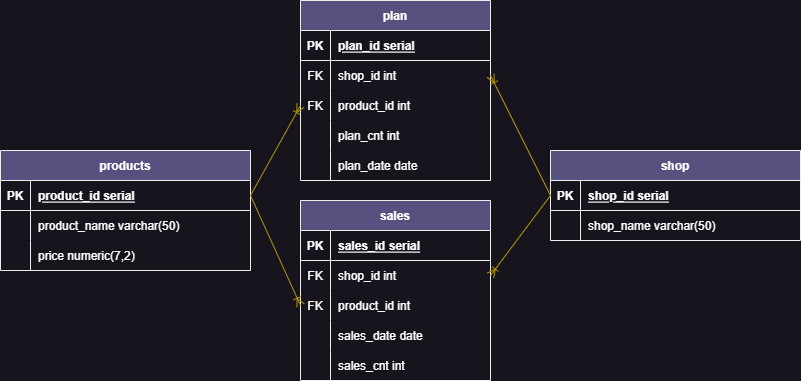

The diagram above was exported from draw.io. Its source (the exported page's mxGraphModel, read from the mxfile embedded in the PNG):
<mxGraphModel dx="1002" dy="551" grid="1" gridSize="10" guides="1" tooltips="1" connect="1" arrows="1" fold="1" page="1" pageScale="1" pageWidth="850" pageHeight="1100" math="0" shadow="0" extFonts="Permanent Marker^https://fonts.googleapis.com/css?family=Permanent+Marker">
  <root>
    <mxCell id="0" />
    <mxCell id="1" parent="0" />
    <mxCell id="C-vyLk0tnHw3VtMMgP7b-2" value="products" style="shape=table;startSize=30;container=1;collapsible=1;childLayout=tableLayout;fixedRows=1;rowLines=0;fontStyle=1;align=center;resizeLast=1;labelBackgroundColor=none;fillColor=#56517E;strokeColor=#EEEEEE;fontColor=#FFFFFF;" parent="1" vertex="1">
      <mxGeometry x="20" y="200" width="250" height="120" as="geometry" />
    </mxCell>
    <mxCell id="C-vyLk0tnHw3VtMMgP7b-3" value="" style="shape=partialRectangle;collapsible=0;dropTarget=0;pointerEvents=0;fillColor=none;points=[[0,0.5],[1,0.5]];portConstraint=eastwest;top=0;left=0;right=0;bottom=1;labelBackgroundColor=none;strokeColor=#EEEEEE;fontColor=#FFFFFF;" parent="C-vyLk0tnHw3VtMMgP7b-2" vertex="1">
      <mxGeometry y="30" width="250" height="30" as="geometry" />
    </mxCell>
    <mxCell id="C-vyLk0tnHw3VtMMgP7b-4" value="PK" style="shape=partialRectangle;overflow=hidden;connectable=0;fillColor=none;top=0;left=0;bottom=0;right=0;fontStyle=1;labelBackgroundColor=none;strokeColor=#EEEEEE;fontColor=#FFFFFF;" parent="C-vyLk0tnHw3VtMMgP7b-3" vertex="1">
      <mxGeometry width="30" height="30" as="geometry">
        <mxRectangle width="30" height="30" as="alternateBounds" />
      </mxGeometry>
    </mxCell>
    <mxCell id="C-vyLk0tnHw3VtMMgP7b-5" value="product_id serial" style="shape=partialRectangle;overflow=hidden;connectable=0;fillColor=none;top=0;left=0;bottom=0;right=0;align=left;spacingLeft=6;fontStyle=5;labelBackgroundColor=none;strokeColor=#EEEEEE;fontColor=#FFFFFF;" parent="C-vyLk0tnHw3VtMMgP7b-3" vertex="1">
      <mxGeometry x="30" width="220" height="30" as="geometry">
        <mxRectangle width="220" height="30" as="alternateBounds" />
      </mxGeometry>
    </mxCell>
    <mxCell id="C-vyLk0tnHw3VtMMgP7b-6" value="" style="shape=partialRectangle;collapsible=0;dropTarget=0;pointerEvents=0;fillColor=none;points=[[0,0.5],[1,0.5]];portConstraint=eastwest;top=0;left=0;right=0;bottom=0;labelBackgroundColor=none;strokeColor=#EEEEEE;fontColor=#FFFFFF;" parent="C-vyLk0tnHw3VtMMgP7b-2" vertex="1">
      <mxGeometry y="60" width="250" height="30" as="geometry" />
    </mxCell>
    <mxCell id="C-vyLk0tnHw3VtMMgP7b-7" value="" style="shape=partialRectangle;overflow=hidden;connectable=0;fillColor=none;top=0;left=0;bottom=0;right=0;labelBackgroundColor=none;strokeColor=#EEEEEE;fontColor=#FFFFFF;" parent="C-vyLk0tnHw3VtMMgP7b-6" vertex="1">
      <mxGeometry width="30" height="30" as="geometry">
        <mxRectangle width="30" height="30" as="alternateBounds" />
      </mxGeometry>
    </mxCell>
    <mxCell id="C-vyLk0tnHw3VtMMgP7b-8" value="product_name varchar(50)" style="shape=partialRectangle;overflow=hidden;connectable=0;fillColor=none;top=0;left=0;bottom=0;right=0;align=left;spacingLeft=6;labelBackgroundColor=none;strokeColor=#EEEEEE;fontColor=#FFFFFF;" parent="C-vyLk0tnHw3VtMMgP7b-6" vertex="1">
      <mxGeometry x="30" width="220" height="30" as="geometry">
        <mxRectangle width="220" height="30" as="alternateBounds" />
      </mxGeometry>
    </mxCell>
    <mxCell id="C-vyLk0tnHw3VtMMgP7b-9" value="" style="shape=partialRectangle;collapsible=0;dropTarget=0;pointerEvents=0;fillColor=none;points=[[0,0.5],[1,0.5]];portConstraint=eastwest;top=0;left=0;right=0;bottom=0;labelBackgroundColor=none;strokeColor=#EEEEEE;fontColor=#FFFFFF;" parent="C-vyLk0tnHw3VtMMgP7b-2" vertex="1">
      <mxGeometry y="90" width="250" height="30" as="geometry" />
    </mxCell>
    <mxCell id="C-vyLk0tnHw3VtMMgP7b-10" value="" style="shape=partialRectangle;overflow=hidden;connectable=0;fillColor=none;top=0;left=0;bottom=0;right=0;labelBackgroundColor=none;strokeColor=#EEEEEE;fontColor=#FFFFFF;" parent="C-vyLk0tnHw3VtMMgP7b-9" vertex="1">
      <mxGeometry width="30" height="30" as="geometry">
        <mxRectangle width="30" height="30" as="alternateBounds" />
      </mxGeometry>
    </mxCell>
    <mxCell id="C-vyLk0tnHw3VtMMgP7b-11" value="price numeric(7,2)" style="shape=partialRectangle;overflow=hidden;connectable=0;fillColor=none;top=0;left=0;bottom=0;right=0;align=left;spacingLeft=6;labelBackgroundColor=none;strokeColor=#EEEEEE;fontColor=#FFFFFF;" parent="C-vyLk0tnHw3VtMMgP7b-9" vertex="1">
      <mxGeometry x="30" width="220" height="30" as="geometry">
        <mxRectangle width="220" height="30" as="alternateBounds" />
      </mxGeometry>
    </mxCell>
    <mxCell id="C-vyLk0tnHw3VtMMgP7b-13" value="shop" style="shape=table;startSize=30;container=1;collapsible=1;childLayout=tableLayout;fixedRows=1;rowLines=0;fontStyle=1;align=center;resizeLast=1;labelBackgroundColor=none;fillColor=#56517E;strokeColor=#EEEEEE;fontColor=#FFFFFF;" parent="1" vertex="1">
      <mxGeometry x="570" y="200" width="250" height="90" as="geometry" />
    </mxCell>
    <mxCell id="C-vyLk0tnHw3VtMMgP7b-14" value="" style="shape=partialRectangle;collapsible=0;dropTarget=0;pointerEvents=0;fillColor=none;points=[[0,0.5],[1,0.5]];portConstraint=eastwest;top=0;left=0;right=0;bottom=1;labelBackgroundColor=none;strokeColor=#EEEEEE;fontColor=#FFFFFF;" parent="C-vyLk0tnHw3VtMMgP7b-13" vertex="1">
      <mxGeometry y="30" width="250" height="30" as="geometry" />
    </mxCell>
    <mxCell id="C-vyLk0tnHw3VtMMgP7b-15" value="PK" style="shape=partialRectangle;overflow=hidden;connectable=0;fillColor=none;top=0;left=0;bottom=0;right=0;fontStyle=1;labelBackgroundColor=none;strokeColor=#EEEEEE;fontColor=#FFFFFF;" parent="C-vyLk0tnHw3VtMMgP7b-14" vertex="1">
      <mxGeometry width="30" height="30" as="geometry">
        <mxRectangle width="30" height="30" as="alternateBounds" />
      </mxGeometry>
    </mxCell>
    <mxCell id="C-vyLk0tnHw3VtMMgP7b-16" value="shop_id serial" style="shape=partialRectangle;overflow=hidden;connectable=0;fillColor=none;top=0;left=0;bottom=0;right=0;align=left;spacingLeft=6;fontStyle=5;labelBackgroundColor=none;strokeColor=#EEEEEE;fontColor=#FFFFFF;" parent="C-vyLk0tnHw3VtMMgP7b-14" vertex="1">
      <mxGeometry x="30" width="220" height="30" as="geometry">
        <mxRectangle width="220" height="30" as="alternateBounds" />
      </mxGeometry>
    </mxCell>
    <mxCell id="C-vyLk0tnHw3VtMMgP7b-17" value="" style="shape=partialRectangle;collapsible=0;dropTarget=0;pointerEvents=0;fillColor=none;points=[[0,0.5],[1,0.5]];portConstraint=eastwest;top=0;left=0;right=0;bottom=0;labelBackgroundColor=none;strokeColor=#EEEEEE;fontColor=#FFFFFF;" parent="C-vyLk0tnHw3VtMMgP7b-13" vertex="1">
      <mxGeometry y="60" width="250" height="30" as="geometry" />
    </mxCell>
    <mxCell id="C-vyLk0tnHw3VtMMgP7b-18" value="" style="shape=partialRectangle;overflow=hidden;connectable=0;fillColor=none;top=0;left=0;bottom=0;right=0;labelBackgroundColor=none;strokeColor=#EEEEEE;fontColor=#FFFFFF;" parent="C-vyLk0tnHw3VtMMgP7b-17" vertex="1">
      <mxGeometry width="30" height="30" as="geometry">
        <mxRectangle width="30" height="30" as="alternateBounds" />
      </mxGeometry>
    </mxCell>
    <mxCell id="C-vyLk0tnHw3VtMMgP7b-19" value="shop_name varchar(50)" style="shape=partialRectangle;overflow=hidden;connectable=0;fillColor=none;top=0;left=0;bottom=0;right=0;align=left;spacingLeft=6;labelBackgroundColor=none;strokeColor=#EEEEEE;fontColor=#FFFFFF;" parent="C-vyLk0tnHw3VtMMgP7b-17" vertex="1">
      <mxGeometry x="30" width="220" height="30" as="geometry">
        <mxRectangle width="220" height="30" as="alternateBounds" />
      </mxGeometry>
    </mxCell>
    <mxCell id="C-vyLk0tnHw3VtMMgP7b-23" value="plan" style="shape=table;startSize=30;container=1;collapsible=1;childLayout=tableLayout;fixedRows=1;rowLines=0;fontStyle=1;align=center;resizeLast=1;labelBackgroundColor=none;fillColor=#56517E;strokeColor=#EEEEEE;fontColor=#FFFFFF;" parent="1" vertex="1">
      <mxGeometry x="320" y="50" width="190" height="180" as="geometry" />
    </mxCell>
    <mxCell id="C-vyLk0tnHw3VtMMgP7b-24" value="" style="shape=partialRectangle;collapsible=0;dropTarget=0;pointerEvents=0;fillColor=none;points=[[0,0.5],[1,0.5]];portConstraint=eastwest;top=0;left=0;right=0;bottom=1;labelBackgroundColor=none;strokeColor=#EEEEEE;fontColor=#FFFFFF;" parent="C-vyLk0tnHw3VtMMgP7b-23" vertex="1">
      <mxGeometry y="30" width="190" height="30" as="geometry" />
    </mxCell>
    <mxCell id="C-vyLk0tnHw3VtMMgP7b-25" value="PK" style="shape=partialRectangle;overflow=hidden;connectable=0;fillColor=none;top=0;left=0;bottom=0;right=0;fontStyle=1;labelBackgroundColor=none;strokeColor=#EEEEEE;fontColor=#FFFFFF;" parent="C-vyLk0tnHw3VtMMgP7b-24" vertex="1">
      <mxGeometry width="30" height="30" as="geometry">
        <mxRectangle width="30" height="30" as="alternateBounds" />
      </mxGeometry>
    </mxCell>
    <mxCell id="C-vyLk0tnHw3VtMMgP7b-26" value="plan_id serial" style="shape=partialRectangle;overflow=hidden;connectable=0;fillColor=none;top=0;left=0;bottom=0;right=0;align=left;spacingLeft=6;fontStyle=5;labelBackgroundColor=none;strokeColor=#EEEEEE;fontColor=#FFFFFF;" parent="C-vyLk0tnHw3VtMMgP7b-24" vertex="1">
      <mxGeometry x="30" width="160" height="30" as="geometry">
        <mxRectangle width="160" height="30" as="alternateBounds" />
      </mxGeometry>
    </mxCell>
    <mxCell id="C-vyLk0tnHw3VtMMgP7b-27" value="" style="shape=partialRectangle;collapsible=0;dropTarget=0;pointerEvents=0;fillColor=none;points=[[0,0.5],[1,0.5]];portConstraint=eastwest;top=0;left=0;right=0;bottom=0;labelBackgroundColor=none;strokeColor=#EEEEEE;fontColor=#FFFFFF;" parent="C-vyLk0tnHw3VtMMgP7b-23" vertex="1">
      <mxGeometry y="60" width="190" height="30" as="geometry" />
    </mxCell>
    <mxCell id="C-vyLk0tnHw3VtMMgP7b-28" value="FK" style="shape=partialRectangle;overflow=hidden;connectable=0;fillColor=none;top=0;left=0;bottom=0;right=0;labelBackgroundColor=none;strokeColor=#EEEEEE;fontColor=#FFFFFF;" parent="C-vyLk0tnHw3VtMMgP7b-27" vertex="1">
      <mxGeometry width="30" height="30" as="geometry">
        <mxRectangle width="30" height="30" as="alternateBounds" />
      </mxGeometry>
    </mxCell>
    <mxCell id="C-vyLk0tnHw3VtMMgP7b-29" value="shop_id int" style="shape=partialRectangle;overflow=hidden;connectable=0;fillColor=none;top=0;left=0;bottom=0;right=0;align=left;spacingLeft=6;labelBackgroundColor=none;strokeColor=#EEEEEE;fontColor=#FFFFFF;" parent="C-vyLk0tnHw3VtMMgP7b-27" vertex="1">
      <mxGeometry x="30" width="160" height="30" as="geometry">
        <mxRectangle width="160" height="30" as="alternateBounds" />
      </mxGeometry>
    </mxCell>
    <mxCell id="QVZbenpLL63bBHejp-of-39" value="" style="shape=partialRectangle;collapsible=0;dropTarget=0;pointerEvents=0;fillColor=none;points=[[0,0.5],[1,0.5]];portConstraint=eastwest;top=0;left=0;right=0;bottom=0;labelBackgroundColor=none;strokeColor=#EEEEEE;fontColor=#FFFFFF;" parent="C-vyLk0tnHw3VtMMgP7b-23" vertex="1">
      <mxGeometry y="90" width="190" height="30" as="geometry" />
    </mxCell>
    <mxCell id="QVZbenpLL63bBHejp-of-40" value="FK" style="shape=partialRectangle;overflow=hidden;connectable=0;fillColor=none;top=0;left=0;bottom=0;right=0;labelBackgroundColor=none;strokeColor=#EEEEEE;fontColor=#FFFFFF;" parent="QVZbenpLL63bBHejp-of-39" vertex="1">
      <mxGeometry width="30" height="30" as="geometry">
        <mxRectangle width="30" height="30" as="alternateBounds" />
      </mxGeometry>
    </mxCell>
    <mxCell id="QVZbenpLL63bBHejp-of-41" value="product_id int" style="shape=partialRectangle;overflow=hidden;connectable=0;fillColor=none;top=0;left=0;bottom=0;right=0;align=left;spacingLeft=6;labelBackgroundColor=none;strokeColor=#EEEEEE;fontColor=#FFFFFF;" parent="QVZbenpLL63bBHejp-of-39" vertex="1">
      <mxGeometry x="30" width="160" height="30" as="geometry">
        <mxRectangle width="160" height="30" as="alternateBounds" />
      </mxGeometry>
    </mxCell>
    <mxCell id="QVZbenpLL63bBHejp-of-1" value="" style="shape=partialRectangle;collapsible=0;dropTarget=0;pointerEvents=0;fillColor=none;points=[[0,0.5],[1,0.5]];portConstraint=eastwest;top=0;left=0;right=0;bottom=0;labelBackgroundColor=none;strokeColor=#EEEEEE;fontColor=#FFFFFF;" parent="C-vyLk0tnHw3VtMMgP7b-23" vertex="1">
      <mxGeometry y="120" width="190" height="30" as="geometry" />
    </mxCell>
    <mxCell id="QVZbenpLL63bBHejp-of-2" value="" style="shape=partialRectangle;overflow=hidden;connectable=0;fillColor=none;top=0;left=0;bottom=0;right=0;labelBackgroundColor=none;strokeColor=#EEEEEE;fontColor=#FFFFFF;" parent="QVZbenpLL63bBHejp-of-1" vertex="1">
      <mxGeometry width="30" height="30" as="geometry">
        <mxRectangle width="30" height="30" as="alternateBounds" />
      </mxGeometry>
    </mxCell>
    <mxCell id="QVZbenpLL63bBHejp-of-3" value="plan_cnt int" style="shape=partialRectangle;overflow=hidden;connectable=0;fillColor=none;top=0;left=0;bottom=0;right=0;align=left;spacingLeft=6;labelBackgroundColor=none;strokeColor=#EEEEEE;fontColor=#FFFFFF;" parent="QVZbenpLL63bBHejp-of-1" vertex="1">
      <mxGeometry x="30" width="160" height="30" as="geometry">
        <mxRectangle width="160" height="30" as="alternateBounds" />
      </mxGeometry>
    </mxCell>
    <mxCell id="QVZbenpLL63bBHejp-of-4" value="" style="shape=partialRectangle;collapsible=0;dropTarget=0;pointerEvents=0;fillColor=none;points=[[0,0.5],[1,0.5]];portConstraint=eastwest;top=0;left=0;right=0;bottom=0;labelBackgroundColor=none;strokeColor=#EEEEEE;fontColor=#FFFFFF;" parent="C-vyLk0tnHw3VtMMgP7b-23" vertex="1">
      <mxGeometry y="150" width="190" height="30" as="geometry" />
    </mxCell>
    <mxCell id="QVZbenpLL63bBHejp-of-5" value="" style="shape=partialRectangle;overflow=hidden;connectable=0;fillColor=none;top=0;left=0;bottom=0;right=0;labelBackgroundColor=none;strokeColor=#EEEEEE;fontColor=#FFFFFF;" parent="QVZbenpLL63bBHejp-of-4" vertex="1">
      <mxGeometry width="30" height="30" as="geometry">
        <mxRectangle width="30" height="30" as="alternateBounds" />
      </mxGeometry>
    </mxCell>
    <mxCell id="QVZbenpLL63bBHejp-of-6" value="plan_date date" style="shape=partialRectangle;overflow=hidden;connectable=0;fillColor=none;top=0;left=0;bottom=0;right=0;align=left;spacingLeft=6;labelBackgroundColor=none;strokeColor=#EEEEEE;fontColor=#FFFFFF;" parent="QVZbenpLL63bBHejp-of-4" vertex="1">
      <mxGeometry x="30" width="160" height="30" as="geometry">
        <mxRectangle width="160" height="30" as="alternateBounds" />
      </mxGeometry>
    </mxCell>
    <mxCell id="QVZbenpLL63bBHejp-of-10" value="sales" style="shape=table;startSize=30;container=1;collapsible=1;childLayout=tableLayout;fixedRows=1;rowLines=0;fontStyle=1;align=center;resizeLast=1;labelBackgroundColor=none;fillColor=#56517E;strokeColor=#EEEEEE;fontColor=#FFFFFF;" parent="1" vertex="1">
      <mxGeometry x="320" y="250" width="190" height="180" as="geometry" />
    </mxCell>
    <mxCell id="QVZbenpLL63bBHejp-of-11" value="" style="shape=partialRectangle;collapsible=0;dropTarget=0;pointerEvents=0;fillColor=none;points=[[0,0.5],[1,0.5]];portConstraint=eastwest;top=0;left=0;right=0;bottom=1;labelBackgroundColor=none;strokeColor=#EEEEEE;fontColor=#FFFFFF;" parent="QVZbenpLL63bBHejp-of-10" vertex="1">
      <mxGeometry y="30" width="190" height="30" as="geometry" />
    </mxCell>
    <mxCell id="QVZbenpLL63bBHejp-of-12" value="PK" style="shape=partialRectangle;overflow=hidden;connectable=0;fillColor=none;top=0;left=0;bottom=0;right=0;fontStyle=1;labelBackgroundColor=none;strokeColor=#EEEEEE;fontColor=#FFFFFF;" parent="QVZbenpLL63bBHejp-of-11" vertex="1">
      <mxGeometry width="30" height="30" as="geometry">
        <mxRectangle width="30" height="30" as="alternateBounds" />
      </mxGeometry>
    </mxCell>
    <mxCell id="QVZbenpLL63bBHejp-of-13" value="sales_id serial" style="shape=partialRectangle;overflow=hidden;connectable=0;fillColor=none;top=0;left=0;bottom=0;right=0;align=left;spacingLeft=6;fontStyle=5;labelBackgroundColor=none;strokeColor=#EEEEEE;fontColor=#FFFFFF;" parent="QVZbenpLL63bBHejp-of-11" vertex="1">
      <mxGeometry x="30" width="160" height="30" as="geometry">
        <mxRectangle width="160" height="30" as="alternateBounds" />
      </mxGeometry>
    </mxCell>
    <mxCell id="QVZbenpLL63bBHejp-of-14" value="" style="shape=partialRectangle;collapsible=0;dropTarget=0;pointerEvents=0;fillColor=none;points=[[0,0.5],[1,0.5]];portConstraint=eastwest;top=0;left=0;right=0;bottom=0;labelBackgroundColor=none;strokeColor=#EEEEEE;fontColor=#FFFFFF;" parent="QVZbenpLL63bBHejp-of-10" vertex="1">
      <mxGeometry y="60" width="190" height="30" as="geometry" />
    </mxCell>
    <mxCell id="QVZbenpLL63bBHejp-of-15" value="FK" style="shape=partialRectangle;overflow=hidden;connectable=0;fillColor=none;top=0;left=0;bottom=0;right=0;labelBackgroundColor=none;strokeColor=#EEEEEE;fontColor=#FFFFFF;" parent="QVZbenpLL63bBHejp-of-14" vertex="1">
      <mxGeometry width="30" height="30" as="geometry">
        <mxRectangle width="30" height="30" as="alternateBounds" />
      </mxGeometry>
    </mxCell>
    <mxCell id="QVZbenpLL63bBHejp-of-16" value="shop_id int" style="shape=partialRectangle;overflow=hidden;connectable=0;fillColor=none;top=0;left=0;bottom=0;right=0;align=left;spacingLeft=6;labelBackgroundColor=none;strokeColor=#EEEEEE;fontColor=#FFFFFF;" parent="QVZbenpLL63bBHejp-of-14" vertex="1">
      <mxGeometry x="30" width="160" height="30" as="geometry">
        <mxRectangle width="160" height="30" as="alternateBounds" />
      </mxGeometry>
    </mxCell>
    <mxCell id="QVZbenpLL63bBHejp-of-17" value="" style="shape=partialRectangle;collapsible=0;dropTarget=0;pointerEvents=0;fillColor=none;points=[[0,0.5],[1,0.5]];portConstraint=eastwest;top=0;left=0;right=0;bottom=0;labelBackgroundColor=none;strokeColor=#EEEEEE;fontColor=#FFFFFF;" parent="QVZbenpLL63bBHejp-of-10" vertex="1">
      <mxGeometry y="90" width="190" height="30" as="geometry" />
    </mxCell>
    <mxCell id="QVZbenpLL63bBHejp-of-18" value="FK" style="shape=partialRectangle;overflow=hidden;connectable=0;fillColor=none;top=0;left=0;bottom=0;right=0;labelBackgroundColor=none;strokeColor=#EEEEEE;fontColor=#FFFFFF;" parent="QVZbenpLL63bBHejp-of-17" vertex="1">
      <mxGeometry width="30" height="30" as="geometry">
        <mxRectangle width="30" height="30" as="alternateBounds" />
      </mxGeometry>
    </mxCell>
    <mxCell id="QVZbenpLL63bBHejp-of-19" value="product_id int" style="shape=partialRectangle;overflow=hidden;connectable=0;fillColor=none;top=0;left=0;bottom=0;right=0;align=left;spacingLeft=6;labelBackgroundColor=none;strokeColor=#EEEEEE;fontColor=#FFFFFF;" parent="QVZbenpLL63bBHejp-of-17" vertex="1">
      <mxGeometry x="30" width="160" height="30" as="geometry">
        <mxRectangle width="160" height="30" as="alternateBounds" />
      </mxGeometry>
    </mxCell>
    <mxCell id="QVZbenpLL63bBHejp-of-20" value="" style="shape=partialRectangle;collapsible=0;dropTarget=0;pointerEvents=0;fillColor=none;points=[[0,0.5],[1,0.5]];portConstraint=eastwest;top=0;left=0;right=0;bottom=0;labelBackgroundColor=none;strokeColor=#EEEEEE;fontColor=#FFFFFF;" parent="QVZbenpLL63bBHejp-of-10" vertex="1">
      <mxGeometry y="120" width="190" height="30" as="geometry" />
    </mxCell>
    <mxCell id="QVZbenpLL63bBHejp-of-21" value="" style="shape=partialRectangle;overflow=hidden;connectable=0;fillColor=none;top=0;left=0;bottom=0;right=0;labelBackgroundColor=none;strokeColor=#EEEEEE;fontColor=#FFFFFF;" parent="QVZbenpLL63bBHejp-of-20" vertex="1">
      <mxGeometry width="30" height="30" as="geometry">
        <mxRectangle width="30" height="30" as="alternateBounds" />
      </mxGeometry>
    </mxCell>
    <mxCell id="QVZbenpLL63bBHejp-of-22" value="sales_date date" style="shape=partialRectangle;overflow=hidden;connectable=0;fillColor=none;top=0;left=0;bottom=0;right=0;align=left;spacingLeft=6;labelBackgroundColor=none;strokeColor=#EEEEEE;fontColor=#FFFFFF;" parent="QVZbenpLL63bBHejp-of-20" vertex="1">
      <mxGeometry x="30" width="160" height="30" as="geometry">
        <mxRectangle width="160" height="30" as="alternateBounds" />
      </mxGeometry>
    </mxCell>
    <mxCell id="QVZbenpLL63bBHejp-of-23" value="" style="shape=partialRectangle;collapsible=0;dropTarget=0;pointerEvents=0;fillColor=none;points=[[0,0.5],[1,0.5]];portConstraint=eastwest;top=0;left=0;right=0;bottom=0;labelBackgroundColor=none;strokeColor=#EEEEEE;fontColor=#FFFFFF;" parent="QVZbenpLL63bBHejp-of-10" vertex="1">
      <mxGeometry y="150" width="190" height="30" as="geometry" />
    </mxCell>
    <mxCell id="QVZbenpLL63bBHejp-of-24" value="" style="shape=partialRectangle;overflow=hidden;connectable=0;fillColor=none;top=0;left=0;bottom=0;right=0;labelBackgroundColor=none;strokeColor=#EEEEEE;fontColor=#FFFFFF;" parent="QVZbenpLL63bBHejp-of-23" vertex="1">
      <mxGeometry width="30" height="30" as="geometry">
        <mxRectangle width="30" height="30" as="alternateBounds" />
      </mxGeometry>
    </mxCell>
    <mxCell id="QVZbenpLL63bBHejp-of-25" value="sales_cnt int" style="shape=partialRectangle;overflow=hidden;connectable=0;fillColor=none;top=0;left=0;bottom=0;right=0;align=left;spacingLeft=6;labelBackgroundColor=none;strokeColor=#EEEEEE;fontColor=#FFFFFF;" parent="QVZbenpLL63bBHejp-of-23" vertex="1">
      <mxGeometry x="30" width="160" height="30" as="geometry">
        <mxRectangle width="160" height="30" as="alternateBounds" />
      </mxGeometry>
    </mxCell>
    <mxCell id="QVZbenpLL63bBHejp-of-42" value="" style="fontSize=12;html=1;endArrow=ERoneToMany;rounded=0;exitX=0;exitY=0.5;exitDx=0;exitDy=0;entryX=1;entryY=0.5;entryDx=0;entryDy=0;labelBackgroundColor=none;strokeColor=#B09500;fontColor=default;fillColor=#e3c800;" parent="1" source="C-vyLk0tnHw3VtMMgP7b-14" target="QVZbenpLL63bBHejp-of-14" edge="1">
      <mxGeometry width="100" height="100" relative="1" as="geometry">
        <mxPoint x="440" y="320" as="sourcePoint" />
        <mxPoint x="350" y="290" as="targetPoint" />
      </mxGeometry>
    </mxCell>
    <mxCell id="QVZbenpLL63bBHejp-of-43" value="" style="fontSize=12;html=1;endArrow=ERoneToMany;rounded=0;entryX=1;entryY=0.5;entryDx=0;entryDy=0;exitX=0;exitY=0.5;exitDx=0;exitDy=0;labelBackgroundColor=none;strokeColor=#B09500;fontColor=default;fillColor=#e3c800;" parent="1" source="C-vyLk0tnHw3VtMMgP7b-14" target="C-vyLk0tnHw3VtMMgP7b-27" edge="1">
      <mxGeometry width="100" height="100" relative="1" as="geometry">
        <mxPoint x="560" y="180" as="sourcePoint" />
        <mxPoint x="660" y="80" as="targetPoint" />
      </mxGeometry>
    </mxCell>
    <mxCell id="QVZbenpLL63bBHejp-of-44" value="" style="fontSize=12;html=1;endArrow=ERoneToMany;rounded=0;entryX=0;entryY=0.5;entryDx=0;entryDy=0;exitX=1;exitY=0.5;exitDx=0;exitDy=0;labelBackgroundColor=none;strokeColor=#B09500;fontColor=default;fillColor=#e3c800;" parent="1" source="C-vyLk0tnHw3VtMMgP7b-3" target="QVZbenpLL63bBHejp-of-39" edge="1">
      <mxGeometry width="100" height="100" relative="1" as="geometry">
        <mxPoint x="160" y="150" as="sourcePoint" />
        <mxPoint x="260" y="50" as="targetPoint" />
      </mxGeometry>
    </mxCell>
    <mxCell id="QVZbenpLL63bBHejp-of-45" value="" style="fontSize=12;html=1;endArrow=ERoneToMany;rounded=0;entryX=0;entryY=0.5;entryDx=0;entryDy=0;exitX=1;exitY=0.5;exitDx=0;exitDy=0;labelBackgroundColor=none;strokeColor=#B09500;fontColor=default;fillColor=#e3c800;" parent="1" source="C-vyLk0tnHw3VtMMgP7b-3" target="QVZbenpLL63bBHejp-of-17" edge="1">
      <mxGeometry width="100" height="100" relative="1" as="geometry">
        <mxPoint x="140" y="480" as="sourcePoint" />
        <mxPoint x="240" y="380" as="targetPoint" />
      </mxGeometry>
    </mxCell>
  </root>
</mxGraphModel>